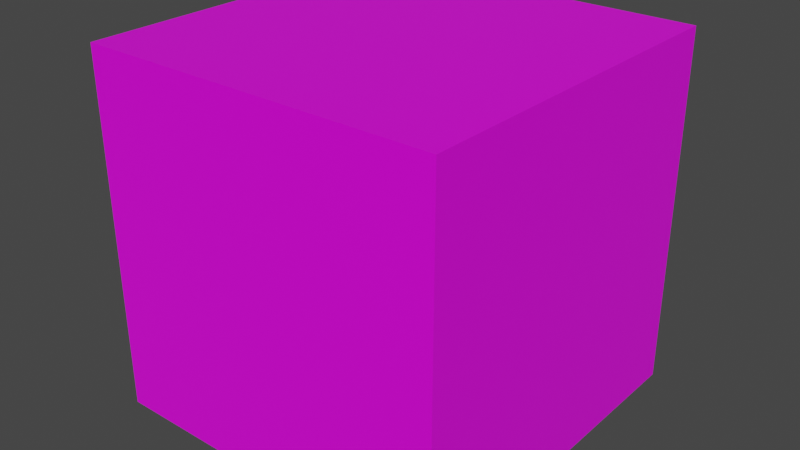 # Source: wgr.blend  (saved by Blender 2.91.10; exported with 4.5.12 LTS)
import bpy
from mathutils import Matrix  # noqa: F401  (used for matrix-valued properties, if any)

bpy.ops.wm.read_factory_settings(use_empty=True)
scene = bpy.context.scene
scene.name = 'Scene'

# ---- collections
col_collection = bpy.data.collections.new('Collection'); scene.collection.children.link(col_collection)

# ---- images (referenced by path relative to the original .blend; pixels are not part of the script)
import os
ASSET_DIR = os.environ.get("B2B_ASSET_DIR", "")  # directory of the original .blend (textures are referenced by path, not embedded)
HERE = os.path.dirname(os.path.abspath(__file__))  # packed textures are extracted next to this script under _unpacked/

def load_image(name, relpath, width, height, colorspace="sRGB"):
    """Load a texture the original file referenced (path relative to the .blend, or extracted next to this script)."""
    p = next((c for c in (os.path.join(HERE, relpath), os.path.join(ASSET_DIR, relpath)) if relpath and os.path.exists(c)), "")
    if p:
        img = bpy.data.images.load(p, check_existing=True)
        img.name = name
    else:  # same state as the original file: an image datablock whose file is absent (Cycles renders it pink)
        img = bpy.data.images.new(name, width, height)
        img.source = "FILE"
        img.filepath = "//" + (relpath or name)
    img.colorspace_settings.name = colorspace
    return img
img_wg_png = load_image('wg.png', 'Textures/wgr.png', 1024, 1024, 'sRGB')

# ---- materials (node trees are filled in below, after node groups)
mat_material = bpy.data.materials.new('Material')
mat_material.alpha_threshold = 0.0
mat_material.use_transparent_shadow = False
mat_material.line_color = (0.0, 0.0, 0.0, 1.0)

# ---- material node trees
mat_material.use_nodes = True; mat_material.node_tree.nodes.clear()
_N = mat_material.node_tree.nodes; _L = mat_material.node_tree.links
n0 = _N.new('ShaderNodeOutputMaterial'); n0.name = 'Material Output'; n0.location = (300, 300)
n1 = _N.new('ShaderNodeBsdfPrincipled'); n1.name = 'Principled BSDF'; n1.location = (10, 300)
n1.distribution = 'GGX'
n1.subsurface_method = 'BURLEY'
n1.inputs[2].default_value = 0.4
n1.inputs[3].default_value = 1.45
n1.inputs[27].default_value = (0.0, 0.0, 0.0, 1.0)
n1.inputs[28].default_value = 1.0
n2 = _N.new('ShaderNodeTexImage'); n2.name = 'Image Texture'; n2.location = (-280, 260)
n2.image = img_wg_png
_L.new(n1.outputs[0], n0.inputs[0])
_L.new(n2.outputs[0], n1.inputs[0])
n0.is_active_output = True

# ---- world
world_world = bpy.data.worlds.new('World'); scene.world = world_world
world_world.use_nodes = True; world_world.node_tree.nodes.clear()
_N = world_world.node_tree.nodes; _L = world_world.node_tree.links
n0 = _N.new('ShaderNodeOutputWorld'); n0.name = 'World Output'; n0.location = (300, 300)
n1 = _N.new('ShaderNodeBackground'); n1.name = 'Background'; n1.location = (10, 300)
n1.inputs[0].default_value = (0.05088, 0.05088, 0.05088, 1.0)
_L.new(n1.outputs[0], n0.inputs[0])
n0.is_active_output = True
world_world.color = (0.05088, 0.05088, 0.05088)
world_world.use_sun_shadow = False
world_world.sun_shadow_jitter_overblur = 0.0

# ---- meshes
me_cube = bpy.data.meshes.new('Cube')
me_cube.from_pydata([(1.0, 1.0, 1.0), (1.0, 1.0, -1.0), (1.0, -1.0, 1.0), (1.0, -1.0, -1.0), (-1.0, 1.0, 1.0), (-1.0, 1.0, -1.0), (-1.0, -1.0, 1.0), (-1.0, -1.0, -1.0)], [], [(0, 4, 6, 2), (3, 2, 6, 7), (7, 6, 4, 5), (5, 1, 3, 7), (1, 0, 2, 3), (5, 4, 0, 1)])
_uv = me_cube.uv_layers.new(name='UVMap')
_uv.uv.foreach_set('vector', [0.625, 0.5, 0.875, 0.5, 0.875, 0.75, 0.625, 0.75, 0.375, 0.75, 0.625, 0.75, 0.625, 1.0, 0.375, 1.0, 0.375, 0.0, 0.625, 0.0, 0.625, 0.25, 0.375, 0.25, 0.125, 0.5, 0.375, 0.5, 0.375, 0.75, 0.125, 0.75, 0.375, 0.5, 0.625, 0.5, 0.625, 0.75, 0.375, 0.75, 0.375, 0.25, 0.625, 0.25, 0.625, 0.5, 0.375, 0.5])
me_cube.materials.append(mat_material)
me_cube.use_remesh_preserve_volume = False
me_cube.use_remesh_preserve_attributes = False
me_cube.use_mirror_vertex_groups = False
me_cube.update()

# ---- objects
ob_cube = bpy.data.objects.new('Cube', me_cube)

# ---- transforms, parenting, visibility, modifiers, constraints
ob_cube.location = (0.0, 0.0, 0.0)
ob_cube.lock_rotations_4d = False
ob_cube.empty_display_type = 'ARROWS'
ob_cube.lineart.crease_threshold = 0.0

# ---- collection membership
col_collection.objects.link(ob_cube)

# ---- scene / render settings (as saved in the file)
scene.frame_start = 1; scene.frame_end = 250; scene.frame_set(0)
scene.render.engine = 'BLENDER_EEVEE_NEXT'
scene.cycles.use_denoising = False
scene.cycles.samples = 128
scene.cycles.sampling_pattern = 'TABULATED_SOBOL'
scene.cycles.use_adaptive_sampling = False
scene.cycles.use_light_tree = False
scene.view_settings.view_transform = 'Filmic'
bpy.context.view_layer.update()

# ---- added for rendering (the .blend has no active camera and no usable light): camera, sun
cam_auto = bpy.data.cameras.new('AutoCamera')
cam_auto.lens = 50.0
cam_auto.sensor_width = 36.0
cam_auto.clip_end = 1000.0
ob_auto_camera = bpy.data.objects.new('AutoCamera', cam_auto)
scene.collection.objects.link(ob_auto_camera)
ob_auto_camera.location = (3.20507, -3.84609, 2.56406)
ob_auto_camera.rotation_euler = (1.09748, -7.21219e-08, 0.694738)
scene.camera = ob_auto_camera
light_auto_sun = bpy.data.lights.new('AutoSun', 'SUN')
light_auto_sun.energy = 3.0
light_auto_sun.angle = 0.0523599
ob_auto_sun = bpy.data.objects.new('AutoSun', light_auto_sun)
scene.collection.objects.link(ob_auto_sun)
ob_auto_sun.rotation_euler = (0.872665, 0.174533, 0.523599)
bpy.context.view_layer.update()
